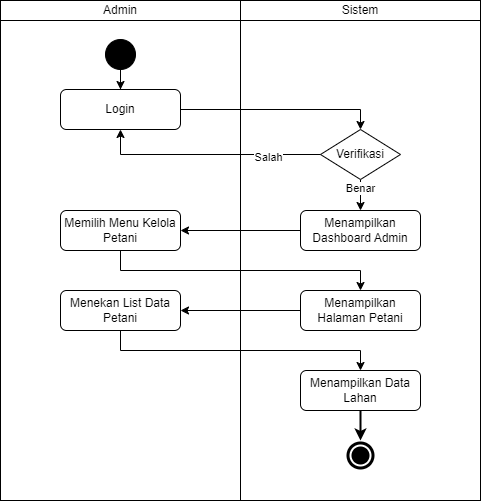

The diagram above was exported from draw.io. Its source (the exported page's mxGraphModel, read from the mxfile embedded in the PNG):
<mxGraphModel dx="-151" dy="-681" grid="1" gridSize="10" guides="1" tooltips="1" connect="1" arrows="1" fold="1" page="1" pageScale="1" pageWidth="850" pageHeight="1100" math="0" shadow="0">
  <root>
    <mxCell id="0" />
    <mxCell id="1" parent="0" />
    <mxCell id="2" value="Admin" style="rounded=0;whiteSpace=wrap;html=1;" parent="1" vertex="1">
      <mxGeometry x="1460" y="1400" width="240" height="20" as="geometry" />
    </mxCell>
    <mxCell id="3" value="" style="rounded=0;whiteSpace=wrap;html=1;" parent="1" vertex="1">
      <mxGeometry x="1460" y="1420" width="240" height="480" as="geometry" />
    </mxCell>
    <mxCell id="4" value="Sistem" style="rounded=0;whiteSpace=wrap;html=1;" parent="1" vertex="1">
      <mxGeometry x="1700" y="1400" width="240" height="20" as="geometry" />
    </mxCell>
    <mxCell id="5" value="" style="rounded=0;whiteSpace=wrap;html=1;" parent="1" vertex="1">
      <mxGeometry x="1700" y="1420" width="240" height="480" as="geometry" />
    </mxCell>
    <mxCell id="6" value="" style="ellipse;shape=doubleEllipse;whiteSpace=wrap;html=1;aspect=fixed;labelBackgroundColor=#000000;fillColor=#000000;strokeColor=#FFFFFF;strokeWidth=2;" parent="1" vertex="1">
      <mxGeometry x="1805" y="1840" width="30" height="30" as="geometry" />
    </mxCell>
    <mxCell id="7" style="edgeStyle=orthogonalEdgeStyle;rounded=0;orthogonalLoop=1;jettySize=auto;html=1;" parent="1" source="8" target="10" edge="1">
      <mxGeometry relative="1" as="geometry" />
    </mxCell>
    <mxCell id="8" value="" style="ellipse;whiteSpace=wrap;html=1;aspect=fixed;fillColor=#000000;labelBackgroundColor=#000000;shadow=0;gradientColor=none;" parent="1" vertex="1">
      <mxGeometry x="1565" y="1439" width="30" height="30" as="geometry" />
    </mxCell>
    <mxCell id="9" style="edgeStyle=orthogonalEdgeStyle;rounded=0;orthogonalLoop=1;jettySize=auto;html=1;entryX=0.5;entryY=0;entryDx=0;entryDy=0;" parent="1" source="10" target="13" edge="1">
      <mxGeometry relative="1" as="geometry">
        <Array as="points">
          <mxPoint x="1820" y="1509" />
        </Array>
      </mxGeometry>
    </mxCell>
    <mxCell id="10" value="Login" style="rounded=1;whiteSpace=wrap;html=1;" parent="1" vertex="1">
      <mxGeometry x="1520" y="1489" width="120" height="40" as="geometry" />
    </mxCell>
    <mxCell id="11" style="edgeStyle=orthogonalEdgeStyle;rounded=0;orthogonalLoop=1;jettySize=auto;html=1;" parent="1" source="13" target="17" edge="1">
      <mxGeometry relative="1" as="geometry" />
    </mxCell>
    <mxCell id="12" value="Benar" style="edgeLabel;html=1;align=center;verticalAlign=middle;resizable=0;points=[];" parent="11" connectable="0" vertex="1">
      <mxGeometry x="-0.5867" y="-3" relative="1" as="geometry">
        <mxPoint x="2" y="-2" as="offset" />
      </mxGeometry>
    </mxCell>
    <mxCell id="13" value="Verifikasi" style="rhombus;whiteSpace=wrap;html=1;" parent="1" vertex="1">
      <mxGeometry x="1780" y="1529" width="80" height="50" as="geometry" />
    </mxCell>
    <mxCell id="14" style="edgeStyle=orthogonalEdgeStyle;rounded=0;orthogonalLoop=1;jettySize=auto;html=1;" parent="1" source="15" target="20" edge="1">
      <mxGeometry relative="1" as="geometry">
        <Array as="points">
          <mxPoint x="1580" y="1670" />
          <mxPoint x="1820" y="1670" />
        </Array>
      </mxGeometry>
    </mxCell>
    <mxCell id="15" value="Memilih Menu Kelola Petani" style="rounded=1;whiteSpace=wrap;html=1;" parent="1" vertex="1">
      <mxGeometry x="1520" y="1610" width="120" height="40" as="geometry" />
    </mxCell>
    <mxCell id="16" style="edgeStyle=orthogonalEdgeStyle;rounded=0;orthogonalLoop=1;jettySize=auto;html=1;" parent="1" source="17" target="15" edge="1">
      <mxGeometry relative="1" as="geometry" />
    </mxCell>
    <mxCell id="17" value="Menampilkan Dashboard Admin" style="rounded=1;whiteSpace=wrap;html=1;" parent="1" vertex="1">
      <mxGeometry x="1760" y="1610" width="120" height="40" as="geometry" />
    </mxCell>
    <mxCell id="18" value="Menekan List Data Petani" style="rounded=1;whiteSpace=wrap;html=1;" parent="1" vertex="1">
      <mxGeometry x="1520" y="1690" width="120" height="40" as="geometry" />
    </mxCell>
    <mxCell id="19" style="edgeStyle=orthogonalEdgeStyle;rounded=0;orthogonalLoop=1;jettySize=auto;html=1;" parent="1" source="20" target="18" edge="1">
      <mxGeometry relative="1" as="geometry" />
    </mxCell>
    <mxCell id="20" value="Menampilkan Halaman Petani" style="rounded=1;whiteSpace=wrap;html=1;" parent="1" vertex="1">
      <mxGeometry x="1760" y="1690" width="120" height="40" as="geometry" />
    </mxCell>
    <mxCell id="21" style="edgeStyle=orthogonalEdgeStyle;rounded=0;orthogonalLoop=1;jettySize=auto;html=1;strokeWidth=2;" parent="1" source="22" target="6" edge="1">
      <mxGeometry relative="1" as="geometry" />
    </mxCell>
    <mxCell id="22" value="Menampilkan Data Lahan" style="rounded=1;whiteSpace=wrap;html=1;" parent="1" vertex="1">
      <mxGeometry x="1760" y="1770" width="120" height="40" as="geometry" />
    </mxCell>
    <mxCell id="23" style="edgeStyle=orthogonalEdgeStyle;rounded=0;orthogonalLoop=1;jettySize=auto;html=1;" parent="1" source="18" edge="1">
      <mxGeometry relative="1" as="geometry">
        <mxPoint x="1820" y="1770" as="targetPoint" />
        <Array as="points">
          <mxPoint x="1580" y="1750" />
          <mxPoint x="1820" y="1750" />
        </Array>
      </mxGeometry>
    </mxCell>
    <mxCell id="24" style="edgeStyle=orthogonalEdgeStyle;rounded=0;orthogonalLoop=1;jettySize=auto;html=1;entryX=0.5;entryY=1;entryDx=0;entryDy=0;exitX=0;exitY=0.5;exitDx=0;exitDy=0;" parent="1" edge="1">
      <mxGeometry relative="1" as="geometry">
        <mxPoint x="1780" y="1554" as="sourcePoint" />
        <mxPoint x="1580" y="1529" as="targetPoint" />
        <Array as="points">
          <mxPoint x="1580" y="1554" />
        </Array>
      </mxGeometry>
    </mxCell>
    <mxCell id="25" value="Salah" style="edgeLabel;html=1;align=center;verticalAlign=middle;resizable=0;points=[];" parent="24" connectable="0" vertex="1">
      <mxGeometry x="-0.5319" y="2" relative="1" as="geometry">
        <mxPoint as="offset" />
      </mxGeometry>
    </mxCell>
  </root>
</mxGraphModel>